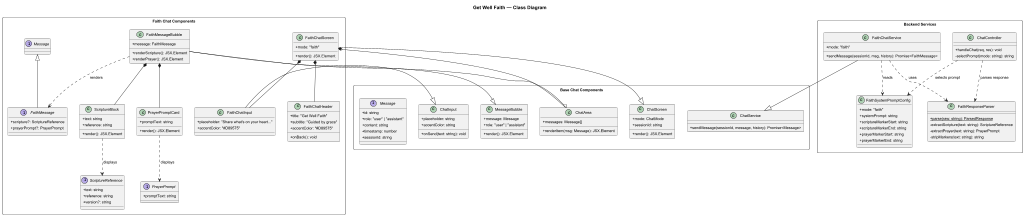

The diagram above was rendered by PlantUML. Its source (embedded in the PNG):
@startuml
scale max 1024 width

skinparam classAttributeIconSize 0
skinparam classFontSize 12
skinparam packageFontSize 13
skinparam defaultFontSize 11
skinparam shadowing false
skinparam padding 2

title Get Well Faith — Class Diagram

package "Base Chat Components" as base <<Rectangle>> {
  class ChatScreen {
    +mode: ChatMode
    +sessionId: string
    +render(): JSX.Element
  }

  class MessageBubble {
    +message: Message
    +role: "user" | "assistant"
    +render(): JSX.Element
  }

  class ChatInput {
    +placeholder: string
    +accentColor: string
    +onSend(text: string): void
  }

  class ChatArea {
    +messages: Message[]
    +renderItem(msg: Message): JSX.Element
  }

  class ChatService {
    +sendMessage(sessionId, message, history): Promise<Message>
  }

  interface Message {
    +id: string
    +role: "user" | "assistant"
    +content: string
    +timestamp: number
    +sessionId: string
  }
}

package "Faith Chat Components" as faith <<Rectangle>> {
  class FaithChatScreen {
    +mode: "faith"
    +render(): JSX.Element
  }

  class FaithChatHeader {
    +title: "Get Well Faith"
    +subtitle: "Guided by grace"
    +accentColor: "#D89575"
    +onBack(): void
  }

  class FaithMessageBubble {
    +message: FaithMessage
    +renderScripture(): JSX.Element
    +renderPrayer(): JSX.Element
  }

  class ScriptureBlock {
    +text: string
    +reference: string
    +render(): JSX.Element
  }

  class PrayerPromptCard {
    +promptText: string
    +render(): JSX.Element
  }

  class FaithChatInput {
    +placeholder: "Share what's on your heart..."
    +accentColor: "#D89575"
  }

  interface FaithMessage extends Message {
    +scripture?: ScriptureReference
    +prayerPrompt?: PrayerPrompt
  }

  interface ScriptureReference {
    +text: string
    +reference: string
    +version?: string
  }

  interface PrayerPrompt {
    +promptText: string
  }
}

package "Backend Services" as backend <<Rectangle>> {
  class FaithChatService {
    +mode: "faith"
    +sendMessage(sessionId, msg, history): Promise<FaithMessage>
  }

  class FaithResponseParser {
    +{static} parse(raw: string): ParsedResponse
    -extractScripture(text: string): ScriptureReference
    -extractPrayer(text: string): PrayerPrompt
    -stripMarkers(text: string): string
  }

  class FaithSystemPromptConfig {
    +mode: "faith"
    +systemPrompt: string
    +scriptureMarkerStart: string
    +scriptureMarkerEnd: string
    +prayerMarkerStart: string
    +prayerMarkerEnd: string
  }

  class ChatController {
    +handleChat(req, res): void
    -selectPrompt(mode: string): string
  }
}

' Inheritance
FaithChatScreen --|> ChatScreen
FaithMessageBubble --|> MessageBubble
FaithChatInput --|> ChatInput
FaithChatService --|> ChatService

' Composition
FaithChatScreen *-- FaithChatHeader
FaithChatScreen *-- ChatArea
FaithChatScreen *-- FaithChatInput
FaithMessageBubble *-- ScriptureBlock
FaithMessageBubble *-- PrayerPromptCard
ChatArea o-- FaithMessageBubble

' Dependencies
FaithChatService ..> FaithResponseParser : uses
FaithChatService ..> FaithSystemPromptConfig : reads
ChatController ..> FaithSystemPromptConfig : selects prompt
ChatController ..> FaithResponseParser : parses response
FaithMessageBubble ..> FaithMessage : renders
ScriptureBlock ..> ScriptureReference : displays
PrayerPromptCard ..> PrayerPrompt : displays

@enduml